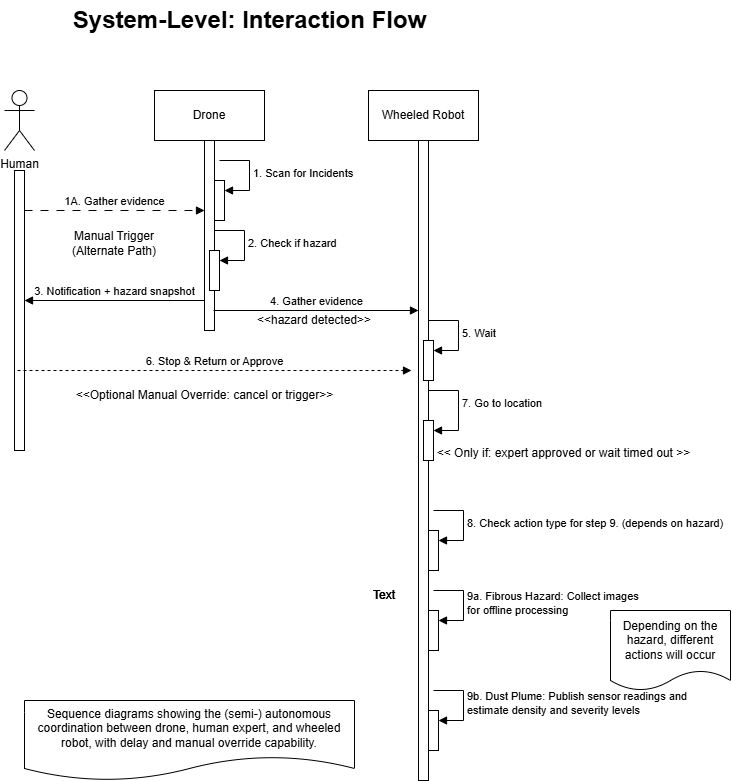

The diagram above was exported from draw.io. Its source (the exported page's mxGraphModel, read from the mxfile embedded in the PNG):
<mxGraphModel dx="1275" dy="1185" grid="1" gridSize="10" guides="1" tooltips="1" connect="1" arrows="1" fold="1" page="1" pageScale="1" pageWidth="850" pageHeight="1100" math="0" shadow="0">
  <root>
    <mxCell id="b-dOgT0gEeE5f8tvaY0L-0" />
    <mxCell id="b-dOgT0gEeE5f8tvaY0L-1" parent="b-dOgT0gEeE5f8tvaY0L-0" />
    <mxCell id="8Avr6hBydUPxqibt3aqp-1" value="Human" style="shape=umlActor;verticalLabelPosition=bottom;verticalAlign=top;html=1;" parent="b-dOgT0gEeE5f8tvaY0L-1" vertex="1">
      <mxGeometry x="50" y="100" width="30" height="60" as="geometry" />
    </mxCell>
    <mxCell id="8Avr6hBydUPxqibt3aqp-2" value="" style="html=1;points=[[0,0,0,0,5],[0,1,0,0,-5],[1,0,0,0,5],[1,1,0,0,-5]];perimeter=orthogonalPerimeter;outlineConnect=0;targetShapes=umlLifeline;portConstraint=eastwest;newEdgeStyle={&quot;curved&quot;:0,&quot;rounded&quot;:0};" parent="b-dOgT0gEeE5f8tvaY0L-1" vertex="1">
      <mxGeometry x="60" y="180" width="10" height="280" as="geometry" />
    </mxCell>
    <mxCell id="8Avr6hBydUPxqibt3aqp-3" value="" style="html=1;points=[[0,0,0,0,5],[0,1,0,0,-5],[1,0,0,0,5],[1,1,0,0,-5]];perimeter=orthogonalPerimeter;outlineConnect=0;targetShapes=umlLifeline;portConstraint=eastwest;newEdgeStyle={&quot;curved&quot;:0,&quot;rounded&quot;:0};" parent="b-dOgT0gEeE5f8tvaY0L-1" vertex="1">
      <mxGeometry x="250" y="150" width="10" height="190" as="geometry" />
    </mxCell>
    <mxCell id="8Avr6hBydUPxqibt3aqp-4" value="Drone" style="html=1;whiteSpace=wrap;" parent="b-dOgT0gEeE5f8tvaY0L-1" vertex="1">
      <mxGeometry x="200" y="100" width="110" height="50" as="geometry" />
    </mxCell>
    <mxCell id="8Avr6hBydUPxqibt3aqp-5" value="Wheeled Robot" style="html=1;whiteSpace=wrap;" parent="b-dOgT0gEeE5f8tvaY0L-1" vertex="1">
      <mxGeometry x="414" y="100" width="110" height="50" as="geometry" />
    </mxCell>
    <mxCell id="8Avr6hBydUPxqibt3aqp-6" value="" style="html=1;points=[[0,0,0,0,5],[0,1,0,0,-5],[1,0,0,0,5],[1,1,0,0,-5]];perimeter=orthogonalPerimeter;outlineConnect=0;targetShapes=umlLifeline;portConstraint=eastwest;newEdgeStyle={&quot;curved&quot;:0,&quot;rounded&quot;:0};" parent="b-dOgT0gEeE5f8tvaY0L-1" vertex="1">
      <mxGeometry x="464" y="150" width="10" height="640" as="geometry" />
    </mxCell>
    <mxCell id="8Avr6hBydUPxqibt3aqp-7" value="" style="html=1;points=[[0,0,0,0,5],[0,1,0,0,-5],[1,0,0,0,5],[1,1,0,0,-5]];perimeter=orthogonalPerimeter;outlineConnect=0;targetShapes=umlLifeline;portConstraint=eastwest;newEdgeStyle={&quot;curved&quot;:0,&quot;rounded&quot;:0};" parent="b-dOgT0gEeE5f8tvaY0L-1" vertex="1">
      <mxGeometry x="255" y="260" width="10" height="40" as="geometry" />
    </mxCell>
    <mxCell id="8Avr6hBydUPxqibt3aqp-8" value="2. Check if hazard" style="html=1;align=left;spacingLeft=2;endArrow=block;rounded=0;edgeStyle=orthogonalEdgeStyle;curved=0;rounded=0;" parent="b-dOgT0gEeE5f8tvaY0L-1" target="8Avr6hBydUPxqibt3aqp-7" edge="1">
      <mxGeometry relative="1" as="geometry">
        <mxPoint x="260" y="240" as="sourcePoint" />
        <Array as="points">
          <mxPoint x="290" y="270" />
        </Array>
      </mxGeometry>
    </mxCell>
    <mxCell id="8Avr6hBydUPxqibt3aqp-9" value="1A. Gather evidence" style="html=1;verticalAlign=bottom;endArrow=block;curved=0;rounded=0;dashed=1;dashPattern=8 8;" parent="b-dOgT0gEeE5f8tvaY0L-1" edge="1">
      <mxGeometry width="80" relative="1" as="geometry">
        <mxPoint x="70" y="220" as="sourcePoint" />
        <mxPoint x="250" y="220" as="targetPoint" />
        <mxPoint as="offset" />
      </mxGeometry>
    </mxCell>
    <mxCell id="8Avr6hBydUPxqibt3aqp-10" value="4. Gather evidence" style="html=1;verticalAlign=bottom;endArrow=block;curved=0;rounded=0;" parent="b-dOgT0gEeE5f8tvaY0L-1" edge="1">
      <mxGeometry width="80" relative="1" as="geometry">
        <mxPoint x="259" y="320" as="sourcePoint" />
        <mxPoint x="464" y="320" as="targetPoint" />
      </mxGeometry>
    </mxCell>
    <mxCell id="8Avr6hBydUPxqibt3aqp-11" value="6. Stop &amp;amp; Return or Approve" style="html=1;verticalAlign=bottom;endArrow=block;curved=0;rounded=0;dashed=1;" parent="b-dOgT0gEeE5f8tvaY0L-1" edge="1">
      <mxGeometry width="80" relative="1" as="geometry">
        <mxPoint x="63" y="380" as="sourcePoint" />
        <mxPoint x="457" y="380" as="targetPoint" />
        <Array as="points" />
      </mxGeometry>
    </mxCell>
    <UserObject label="&amp;lt;&amp;lt;hazard detected&amp;gt;&amp;gt;" placeholders="1" name="Variable" id="8Avr6hBydUPxqibt3aqp-12">
      <mxCell style="text;html=1;strokeColor=none;fillColor=none;align=center;verticalAlign=middle;whiteSpace=wrap;overflow=hidden;" parent="b-dOgT0gEeE5f8tvaY0L-1" vertex="1">
        <mxGeometry x="290" y="320" width="140" height="20" as="geometry" />
      </mxCell>
    </UserObject>
    <mxCell id="8Avr6hBydUPxqibt3aqp-13" value="&amp;lt;&amp;lt;Optional Manual Override: cancel or trigger&amp;gt;&amp;gt;" style="text;html=1;align=center;verticalAlign=middle;resizable=0;points=[];autosize=1;strokeColor=none;fillColor=none;" parent="b-dOgT0gEeE5f8tvaY0L-1" vertex="1">
      <mxGeometry x="110" y="390" width="280" height="30" as="geometry" />
    </mxCell>
    <mxCell id="8Avr6hBydUPxqibt3aqp-14" value="" style="html=1;points=[[0,0,0,0,5],[0,1,0,0,-5],[1,0,0,0,5],[1,1,0,0,-5]];perimeter=orthogonalPerimeter;outlineConnect=0;targetShapes=umlLifeline;portConstraint=eastwest;newEdgeStyle={&quot;curved&quot;:0,&quot;rounded&quot;:0};" parent="b-dOgT0gEeE5f8tvaY0L-1" vertex="1">
      <mxGeometry x="469" y="430" width="10" height="40" as="geometry" />
    </mxCell>
    <mxCell id="8Avr6hBydUPxqibt3aqp-15" value="7. Go to location" style="html=1;align=left;spacingLeft=2;endArrow=block;rounded=0;edgeStyle=orthogonalEdgeStyle;curved=0;rounded=0;" parent="b-dOgT0gEeE5f8tvaY0L-1" target="8Avr6hBydUPxqibt3aqp-14" edge="1">
      <mxGeometry relative="1" as="geometry">
        <mxPoint x="474" y="410" as="sourcePoint" />
        <Array as="points">
          <mxPoint x="474" y="400" />
          <mxPoint x="504" y="400" />
          <mxPoint x="504" y="440" />
        </Array>
      </mxGeometry>
    </mxCell>
    <mxCell id="8Avr6hBydUPxqibt3aqp-16" value="3. Notification + hazard snapshot" style="html=1;verticalAlign=bottom;endArrow=block;curved=0;rounded=0;" parent="b-dOgT0gEeE5f8tvaY0L-1" edge="1">
      <mxGeometry width="80" relative="1" as="geometry">
        <mxPoint x="250" y="310" as="sourcePoint" />
        <mxPoint x="70" y="310" as="targetPoint" />
      </mxGeometry>
    </mxCell>
    <mxCell id="8Avr6hBydUPxqibt3aqp-17" value="" style="html=1;points=[[0,0,0,0,5],[0,1,0,0,-5],[1,0,0,0,5],[1,1,0,0,-5]];perimeter=orthogonalPerimeter;outlineConnect=0;targetShapes=umlLifeline;portConstraint=eastwest;newEdgeStyle={&quot;curved&quot;:0,&quot;rounded&quot;:0};" parent="b-dOgT0gEeE5f8tvaY0L-1" vertex="1">
      <mxGeometry x="469" y="350" width="10" height="40" as="geometry" />
    </mxCell>
    <mxCell id="8Avr6hBydUPxqibt3aqp-18" value="5. Wait" style="html=1;align=left;spacingLeft=2;endArrow=block;rounded=0;edgeStyle=orthogonalEdgeStyle;curved=0;rounded=0;" parent="b-dOgT0gEeE5f8tvaY0L-1" target="8Avr6hBydUPxqibt3aqp-17" edge="1">
      <mxGeometry relative="1" as="geometry">
        <mxPoint x="474" y="330" as="sourcePoint" />
        <Array as="points">
          <mxPoint x="504" y="360" />
        </Array>
      </mxGeometry>
    </mxCell>
    <mxCell id="8Avr6hBydUPxqibt3aqp-19" value="&lt;div&gt;&amp;lt;&amp;lt; Only if: expert approved or wait timed out &amp;gt;&amp;gt;&lt;/div&gt;&lt;div&gt;&lt;br&gt;&lt;/div&gt;" style="text;html=1;align=center;verticalAlign=middle;resizable=0;points=[];autosize=1;strokeColor=none;fillColor=none;" parent="b-dOgT0gEeE5f8tvaY0L-1" vertex="1">
      <mxGeometry x="469" y="450" width="280" height="40" as="geometry" />
    </mxCell>
    <mxCell id="8Avr6hBydUPxqibt3aqp-20" value="Sequence diagrams showing the (semi-) autonomous coordination between drone, human expert, and wheeled robot, with delay and manual override capability." style="shape=document;whiteSpace=wrap;html=1;boundedLbl=1;" parent="b-dOgT0gEeE5f8tvaY0L-1" vertex="1">
      <mxGeometry x="70" y="710" width="330" height="80" as="geometry" />
    </mxCell>
    <mxCell id="8Avr6hBydUPxqibt3aqp-24" value="" style="html=1;points=[[0,0,0,0,5],[0,1,0,0,-5],[1,0,0,0,5],[1,1,0,0,-5]];perimeter=orthogonalPerimeter;outlineConnect=0;targetShapes=umlLifeline;portConstraint=eastwest;newEdgeStyle={&quot;curved&quot;:0,&quot;rounded&quot;:0};" parent="b-dOgT0gEeE5f8tvaY0L-1" vertex="1">
      <mxGeometry x="260" y="190" width="10" height="40" as="geometry" />
    </mxCell>
    <mxCell id="8Avr6hBydUPxqibt3aqp-25" value="1. Scan for Incidents" style="html=1;align=left;spacingLeft=2;endArrow=block;rounded=0;edgeStyle=orthogonalEdgeStyle;curved=0;rounded=0;" parent="b-dOgT0gEeE5f8tvaY0L-1" target="8Avr6hBydUPxqibt3aqp-24" edge="1">
      <mxGeometry relative="1" as="geometry">
        <mxPoint x="265" y="170" as="sourcePoint" />
        <Array as="points">
          <mxPoint x="295" y="200" />
        </Array>
      </mxGeometry>
    </mxCell>
    <UserObject label="Manual Trigger (Alternate Path)" placeholders="1" name="Variable" id="8Avr6hBydUPxqibt3aqp-28">
      <mxCell style="text;html=1;strokeColor=none;fillColor=none;align=center;verticalAlign=middle;whiteSpace=wrap;overflow=hidden;" parent="b-dOgT0gEeE5f8tvaY0L-1" vertex="1">
        <mxGeometry x="100" y="235" width="120" height="35" as="geometry" />
      </mxCell>
    </UserObject>
    <mxCell id="8Avr6hBydUPxqibt3aqp-29" value="System-Level: Interaction Flow" style="text;strokeColor=none;fillColor=none;html=1;fontSize=24;fontStyle=1;verticalAlign=middle;align=center;" parent="b-dOgT0gEeE5f8tvaY0L-1" vertex="1">
      <mxGeometry x="220" y="10" width="150" height="40" as="geometry" />
    </mxCell>
    <mxCell id="Aic8lUpzxOmzPPoV52Qo-0" value="" style="html=1;points=[[0,0,0,0,5],[0,1,0,0,-5],[1,0,0,0,5],[1,1,0,0,-5]];perimeter=orthogonalPerimeter;outlineConnect=0;targetShapes=umlLifeline;portConstraint=eastwest;newEdgeStyle={&quot;curved&quot;:0,&quot;rounded&quot;:0};" parent="b-dOgT0gEeE5f8tvaY0L-1" vertex="1">
      <mxGeometry x="474" y="540" width="10" height="40" as="geometry" />
    </mxCell>
    <mxCell id="Aic8lUpzxOmzPPoV52Qo-1" value="8. Check action type for step 9. (depends on hazard)" style="html=1;align=left;spacingLeft=2;endArrow=block;rounded=0;edgeStyle=orthogonalEdgeStyle;curved=0;rounded=0;" parent="b-dOgT0gEeE5f8tvaY0L-1" target="Aic8lUpzxOmzPPoV52Qo-0" edge="1">
      <mxGeometry relative="1" as="geometry">
        <mxPoint x="479" y="520" as="sourcePoint" />
        <Array as="points">
          <mxPoint x="509" y="550" />
        </Array>
      </mxGeometry>
    </mxCell>
    <mxCell id="Aic8lUpzxOmzPPoV52Qo-2" value="" style="html=1;points=[[0,0,0,0,5],[0,1,0,0,-5],[1,0,0,0,5],[1,1,0,0,-5]];perimeter=orthogonalPerimeter;outlineConnect=0;targetShapes=umlLifeline;portConstraint=eastwest;newEdgeStyle={&quot;curved&quot;:0,&quot;rounded&quot;:0};" parent="b-dOgT0gEeE5f8tvaY0L-1" vertex="1">
      <mxGeometry x="474" y="620" width="10" height="40" as="geometry" />
    </mxCell>
    <mxCell id="Aic8lUpzxOmzPPoV52Qo-3" value="9a. Fibrous Hazard: Collect images&lt;div&gt;for offline processing&amp;nbsp;&lt;/div&gt;" style="html=1;align=left;spacingLeft=2;endArrow=block;rounded=0;edgeStyle=orthogonalEdgeStyle;curved=0;rounded=0;" parent="b-dOgT0gEeE5f8tvaY0L-1" target="Aic8lUpzxOmzPPoV52Qo-2" edge="1">
      <mxGeometry relative="1" as="geometry">
        <mxPoint x="479" y="600" as="sourcePoint" />
        <Array as="points">
          <mxPoint x="509" y="630" />
        </Array>
      </mxGeometry>
    </mxCell>
    <mxCell id="Aic8lUpzxOmzPPoV52Qo-4" value="" style="html=1;points=[[0,0,0,0,5],[0,1,0,0,-5],[1,0,0,0,5],[1,1,0,0,-5]];perimeter=orthogonalPerimeter;outlineConnect=0;targetShapes=umlLifeline;portConstraint=eastwest;newEdgeStyle={&quot;curved&quot;:0,&quot;rounded&quot;:0};" parent="b-dOgT0gEeE5f8tvaY0L-1" vertex="1">
      <mxGeometry x="474" y="720" width="10" height="40" as="geometry" />
    </mxCell>
    <mxCell id="Aic8lUpzxOmzPPoV52Qo-5" value="9b. Dust Plume: Publish sensor readings and&lt;div&gt;estimate density and severity levels&lt;/div&gt;" style="html=1;align=left;spacingLeft=2;endArrow=block;rounded=0;edgeStyle=orthogonalEdgeStyle;curved=0;rounded=0;" parent="b-dOgT0gEeE5f8tvaY0L-1" target="Aic8lUpzxOmzPPoV52Qo-4" edge="1">
      <mxGeometry relative="1" as="geometry">
        <mxPoint x="479" y="700" as="sourcePoint" />
        <Array as="points">
          <mxPoint x="509" y="730" />
        </Array>
      </mxGeometry>
    </mxCell>
    <mxCell id="Aic8lUpzxOmzPPoV52Qo-6" value="Depending on the hazard, different actions will occur" style="shape=document;whiteSpace=wrap;html=1;boundedLbl=1;size=0.25;" parent="b-dOgT0gEeE5f8tvaY0L-1" vertex="1">
      <mxGeometry x="656" y="620" width="120" height="80" as="geometry" />
    </mxCell>
    <mxCell id="UHaa4qrqUgEWtMRmghXg-0" value="Text" style="text;html=1;align=center;verticalAlign=middle;whiteSpace=wrap;rounded=0;" vertex="1" parent="b-dOgT0gEeE5f8tvaY0L-1">
      <mxGeometry x="400" y="590" width="60" height="30" as="geometry" />
    </mxCell>
    <mxCell id="UHaa4qrqUgEWtMRmghXg-1" value="Text" style="text;html=1;align=center;verticalAlign=middle;whiteSpace=wrap;rounded=0;" vertex="1" parent="b-dOgT0gEeE5f8tvaY0L-1">
      <mxGeometry x="400" y="590" width="60" height="30" as="geometry" />
    </mxCell>
    <mxCell id="UHaa4qrqUgEWtMRmghXg-2" value="Text" style="text;html=1;align=center;verticalAlign=middle;whiteSpace=wrap;rounded=0;" vertex="1" parent="b-dOgT0gEeE5f8tvaY0L-1">
      <mxGeometry x="400" y="590" width="60" height="30" as="geometry" />
    </mxCell>
  </root>
</mxGraphModel>